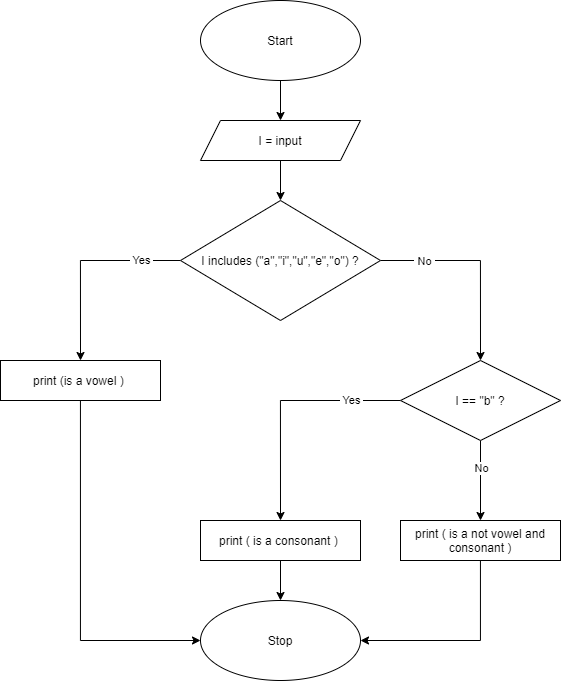

The diagram above was exported from draw.io. Its source (the exported page's mxGraphModel, read from the mxfile embedded in the PNG):
<mxGraphModel dx="1199" dy="536" grid="1" gridSize="10" guides="1" tooltips="1" connect="1" arrows="1" fold="1" page="1" pageScale="1" pageWidth="850" pageHeight="1100" math="0" shadow="0">
  <root>
    <mxCell id="0" />
    <mxCell id="1" parent="0" />
    <mxCell id="F5iE8sAoLiDPf9dzaD21-9" style="edgeStyle=orthogonalEdgeStyle;rounded=0;orthogonalLoop=1;jettySize=auto;html=1;entryX=0.5;entryY=0;entryDx=0;entryDy=0;" edge="1" parent="1" source="F5iE8sAoLiDPf9dzaD21-1" target="F5iE8sAoLiDPf9dzaD21-2">
      <mxGeometry relative="1" as="geometry" />
    </mxCell>
    <mxCell id="F5iE8sAoLiDPf9dzaD21-1" value="Start" style="ellipse;whiteSpace=wrap;html=1;" vertex="1" parent="1">
      <mxGeometry x="320" y="80" width="160" height="80" as="geometry" />
    </mxCell>
    <mxCell id="F5iE8sAoLiDPf9dzaD21-10" style="edgeStyle=orthogonalEdgeStyle;rounded=0;orthogonalLoop=1;jettySize=auto;html=1;" edge="1" parent="1" source="F5iE8sAoLiDPf9dzaD21-2" target="F5iE8sAoLiDPf9dzaD21-3">
      <mxGeometry relative="1" as="geometry" />
    </mxCell>
    <mxCell id="F5iE8sAoLiDPf9dzaD21-2" value="I = input" style="shape=parallelogram;perimeter=parallelogramPerimeter;whiteSpace=wrap;html=1;fixedSize=1;" vertex="1" parent="1">
      <mxGeometry x="320" y="200" width="160" height="40" as="geometry" />
    </mxCell>
    <mxCell id="F5iE8sAoLiDPf9dzaD21-11" style="edgeStyle=orthogonalEdgeStyle;rounded=0;orthogonalLoop=1;jettySize=auto;html=1;entryX=0.5;entryY=0;entryDx=0;entryDy=0;" edge="1" parent="1" source="F5iE8sAoLiDPf9dzaD21-3" target="F5iE8sAoLiDPf9dzaD21-4">
      <mxGeometry relative="1" as="geometry">
        <mxPoint x="199.99999999999977" y="340" as="targetPoint" />
      </mxGeometry>
    </mxCell>
    <mxCell id="F5iE8sAoLiDPf9dzaD21-18" value="&amp;nbsp;Yes&amp;nbsp;" style="edgeLabel;html=1;align=center;verticalAlign=middle;resizable=0;points=[];" vertex="1" connectable="0" parent="F5iE8sAoLiDPf9dzaD21-11">
      <mxGeometry x="-0.5961" y="-1" relative="1" as="geometry">
        <mxPoint as="offset" />
      </mxGeometry>
    </mxCell>
    <mxCell id="F5iE8sAoLiDPf9dzaD21-12" style="edgeStyle=orthogonalEdgeStyle;rounded=0;orthogonalLoop=1;jettySize=auto;html=1;entryX=0.5;entryY=0;entryDx=0;entryDy=0;" edge="1" parent="1" source="F5iE8sAoLiDPf9dzaD21-3" target="F5iE8sAoLiDPf9dzaD21-5">
      <mxGeometry relative="1" as="geometry">
        <mxPoint x="610" y="350" as="targetPoint" />
      </mxGeometry>
    </mxCell>
    <mxCell id="F5iE8sAoLiDPf9dzaD21-19" value="&amp;nbsp;No&amp;nbsp;" style="edgeLabel;html=1;align=center;verticalAlign=middle;resizable=0;points=[];" vertex="1" connectable="0" parent="F5iE8sAoLiDPf9dzaD21-12">
      <mxGeometry x="-0.5695" relative="1" as="geometry">
        <mxPoint as="offset" />
      </mxGeometry>
    </mxCell>
    <mxCell id="F5iE8sAoLiDPf9dzaD21-3" value="I includes (&quot;a&quot;,&quot;i&quot;,&quot;u&quot;,&quot;e&quot;,&quot;o&quot;) ?" style="rhombus;whiteSpace=wrap;html=1;" vertex="1" parent="1">
      <mxGeometry x="300" y="280" width="200" height="120" as="geometry" />
    </mxCell>
    <mxCell id="F5iE8sAoLiDPf9dzaD21-13" style="edgeStyle=orthogonalEdgeStyle;rounded=0;orthogonalLoop=1;jettySize=auto;html=1;entryX=0;entryY=0.5;entryDx=0;entryDy=0;" edge="1" parent="1" source="F5iE8sAoLiDPf9dzaD21-4" target="F5iE8sAoLiDPf9dzaD21-8">
      <mxGeometry relative="1" as="geometry">
        <mxPoint x="200" y="720" as="targetPoint" />
        <Array as="points">
          <mxPoint x="200" y="720" />
        </Array>
      </mxGeometry>
    </mxCell>
    <mxCell id="F5iE8sAoLiDPf9dzaD21-4" value="print (is a vowel )&amp;nbsp;" style="rounded=0;whiteSpace=wrap;html=1;" vertex="1" parent="1">
      <mxGeometry x="120" y="440" width="160" height="40" as="geometry" />
    </mxCell>
    <mxCell id="F5iE8sAoLiDPf9dzaD21-16" style="edgeStyle=orthogonalEdgeStyle;rounded=0;orthogonalLoop=1;jettySize=auto;html=1;entryX=0.5;entryY=0;entryDx=0;entryDy=0;" edge="1" parent="1" source="F5iE8sAoLiDPf9dzaD21-5" target="F5iE8sAoLiDPf9dzaD21-7">
      <mxGeometry relative="1" as="geometry" />
    </mxCell>
    <mxCell id="F5iE8sAoLiDPf9dzaD21-21" value="&amp;nbsp;No&amp;nbsp;" style="edgeLabel;html=1;align=center;verticalAlign=middle;resizable=0;points=[];" vertex="1" connectable="0" parent="F5iE8sAoLiDPf9dzaD21-16">
      <mxGeometry x="-0.3203" relative="1" as="geometry">
        <mxPoint as="offset" />
      </mxGeometry>
    </mxCell>
    <mxCell id="F5iE8sAoLiDPf9dzaD21-17" style="edgeStyle=orthogonalEdgeStyle;rounded=0;orthogonalLoop=1;jettySize=auto;html=1;entryX=0.5;entryY=0;entryDx=0;entryDy=0;" edge="1" parent="1" source="F5iE8sAoLiDPf9dzaD21-5" target="F5iE8sAoLiDPf9dzaD21-6">
      <mxGeometry relative="1" as="geometry">
        <mxPoint x="390" y="480" as="targetPoint" />
      </mxGeometry>
    </mxCell>
    <mxCell id="F5iE8sAoLiDPf9dzaD21-20" value="&amp;nbsp;Yes&amp;nbsp;" style="edgeLabel;html=1;align=center;verticalAlign=middle;resizable=0;points=[];" vertex="1" connectable="0" parent="F5iE8sAoLiDPf9dzaD21-17">
      <mxGeometry x="-0.5884" y="-1" relative="1" as="geometry">
        <mxPoint as="offset" />
      </mxGeometry>
    </mxCell>
    <mxCell id="F5iE8sAoLiDPf9dzaD21-5" value="I == &quot;b&quot; ?" style="rhombus;whiteSpace=wrap;html=1;" vertex="1" parent="1">
      <mxGeometry x="520" y="440" width="160" height="80" as="geometry" />
    </mxCell>
    <mxCell id="F5iE8sAoLiDPf9dzaD21-14" style="edgeStyle=orthogonalEdgeStyle;rounded=0;orthogonalLoop=1;jettySize=auto;html=1;entryX=0.5;entryY=0;entryDx=0;entryDy=0;" edge="1" parent="1" source="F5iE8sAoLiDPf9dzaD21-6" target="F5iE8sAoLiDPf9dzaD21-8">
      <mxGeometry relative="1" as="geometry" />
    </mxCell>
    <mxCell id="F5iE8sAoLiDPf9dzaD21-6" value="print ( is a consonant )&amp;nbsp;" style="rounded=0;whiteSpace=wrap;html=1;" vertex="1" parent="1">
      <mxGeometry x="320" y="600" width="160" height="40" as="geometry" />
    </mxCell>
    <mxCell id="F5iE8sAoLiDPf9dzaD21-15" style="edgeStyle=orthogonalEdgeStyle;rounded=0;orthogonalLoop=1;jettySize=auto;html=1;entryX=1;entryY=0.5;entryDx=0;entryDy=0;" edge="1" parent="1" source="F5iE8sAoLiDPf9dzaD21-7" target="F5iE8sAoLiDPf9dzaD21-8">
      <mxGeometry relative="1" as="geometry">
        <mxPoint x="600" y="720" as="targetPoint" />
        <Array as="points">
          <mxPoint x="600" y="720" />
        </Array>
      </mxGeometry>
    </mxCell>
    <mxCell id="F5iE8sAoLiDPf9dzaD21-7" value="print ( is a not vowel and consonant )" style="rounded=0;whiteSpace=wrap;html=1;" vertex="1" parent="1">
      <mxGeometry x="520" y="600" width="160" height="40" as="geometry" />
    </mxCell>
    <mxCell id="F5iE8sAoLiDPf9dzaD21-8" value="Stop" style="ellipse;whiteSpace=wrap;html=1;" vertex="1" parent="1">
      <mxGeometry x="320" y="680" width="160" height="80" as="geometry" />
    </mxCell>
  </root>
</mxGraphModel>